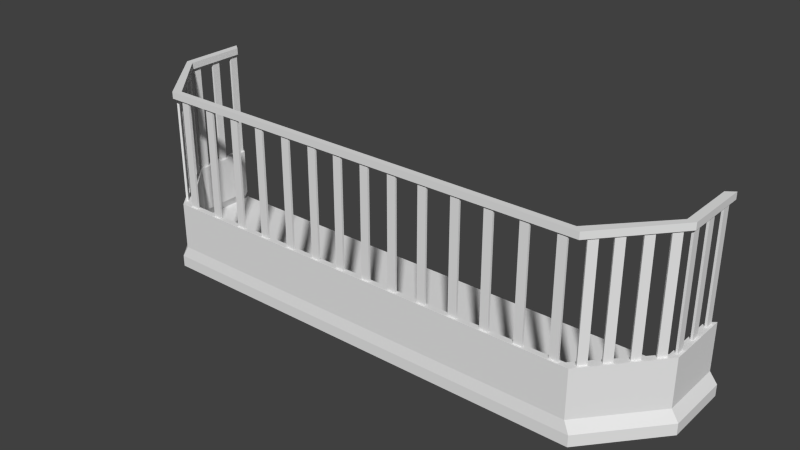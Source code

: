 # Source: Balcon.blend  (saved by Blender 2.72.0; exported with 4.5.12 LTS)
import bpy
from mathutils import Matrix  # noqa: F401  (used for matrix-valued properties, if any)

bpy.ops.wm.read_factory_settings(use_empty=True)
scene = bpy.context.scene
scene.name = 'Scene'

# ---- collections
col_collection_1 = bpy.data.collections.new('Collection 1'); scene.collection.children.link(col_collection_1)

# ---- world
world_world = bpy.data.worlds.new('World'); scene.world = world_world
world_world.color = (0.05088, 0.05088, 0.05088)
world_world.use_sun_shadow = False
world_world.sun_shadow_jitter_overblur = 0.0
world_world.cycles.sampling_method = 'MANUAL'
world_world.cycles.sample_map_resolution = 256

# ---- meshes
me_cube = bpy.data.meshes.new('Cube')
me_cube.from_pydata([(-1.987, -0.6, -0.05), (-2.5, 0.6, -0.05), (2.5, 0.6, -0.05), (1.987, -0.6, -0.05), (-1.987, -0.6, 0.05), (-2.5, 0.6, 0.05), (2.5, 0.6, 0.05), (1.987, -0.6, 0.05), (-2.5, 0.0, 0.05), (-2.5, 0.0, -0.05), (2.5, 0.0, 0.05), (2.5, 0.0, -0.05), (-1.931, -0.5469, 0.05), (-2.43, 0.5469, 0.05), (2.43, 0.5469, 0.05), (1.931, -0.5469, 0.05), (-2.43, 0.0, 0.05), (2.43, 0.0, 0.05), (-1.938, -0.5851, 0.1486), (-2.438, 0.5851, 0.1486), (2.438, 0.5851, 0.1486), (1.938, -0.5851, 0.1486), (-2.438, 0.0, 0.1486), (2.438, 0.0, 0.1486), (-1.883, -0.5333, 0.1486), (-2.369, 0.5333, 0.1486), (2.369, 0.5333, 0.1486), (1.883, -0.5333, 0.1486), (-2.369, 0.0, 0.1486), (2.369, 0.0, 0.1486), (-1.938, -0.5851, 0.5666), (-2.438, 0.5851, 0.5666), (2.438, 0.5851, 0.5666), (1.938, -0.5851, 0.5666), (-2.438, 0.0, 0.5666), (2.438, 0.0, 0.5666), (-1.883, -0.5333, 0.5666), (-2.369, 0.5333, 0.5666), (2.369, 0.5333, 0.5666), (1.883, -0.5333, 0.5666), (-2.369, 0.0, 0.5666), (2.369, 0.0, 0.5666), (-1.938, -0.5851, 1.589), (-2.438, 0.5851, 1.589), (2.438, 0.5851, 1.589), (1.938, -0.5851, 1.589), (-2.438, 0.0, 1.589), (2.438, 0.0, 1.589), (-1.883, -0.5333, 1.589), (-2.369, 0.5333, 1.589), (2.369, 0.5333, 1.589), (1.883, -0.5333, 1.589), (-2.369, 0.0, 1.589), (2.369, 0.0, 1.589), (-1.938, -0.5851, 1.53), (-2.438, 0.5851, 1.53), (2.438, 0.5851, 1.53), (1.938, -0.5851, 1.53), (-2.438, 0.0, 1.53), (2.438, 0.0, 1.53), (-1.883, -0.5333, 1.53), (-2.369, 0.5333, 1.53), (2.369, 0.5333, 1.53), (1.883, -0.5333, 1.53), (-2.369, 0.0, 1.53), (2.369, 0.0, 1.53)], [], [(8, 5, 1, 9), (5, 6, 2, 1), (10, 7, 3, 11), (7, 4, 0, 3), (9, 1, 2, 11), (15, 12, 24, 27), (12, 16, 28, 24), (0, 9, 11, 3), (6, 10, 11, 2), (4, 8, 9, 0), (17, 14, 13, 16), (15, 17, 16, 12), (14, 17, 29, 26), (6, 14, 26, 20), (6, 5, 13, 14), (13, 5, 19, 25), (27, 24, 36, 39), (24, 28, 40, 36), (26, 29, 41, 38), (20, 26, 38, 32), (25, 19, 31, 37), (17, 15, 27, 29), (16, 13, 25, 28), (10, 6, 20, 23), (8, 4, 18, 22), (4, 7, 21, 18), (7, 10, 23, 21), (5, 8, 22, 19), (34, 30, 36, 40), (35, 32, 38, 41), (30, 33, 39, 36), (33, 35, 41, 39), (31, 34, 40, 37), (29, 27, 39, 41), (28, 25, 37, 40), (23, 20, 32, 35), (22, 18, 30, 34), (18, 21, 33, 30), (21, 23, 35, 33), (19, 22, 34, 31), (46, 42, 48, 52), (47, 44, 50, 53), (42, 45, 51, 48), (45, 47, 53, 51), (43, 46, 52, 49), (58, 64, 60, 54), (59, 65, 62, 56), (54, 60, 63, 57), (57, 63, 65, 59), (55, 61, 64, 58), (49, 61, 55, 43), (44, 56, 62, 50), (50, 62, 65, 53), (48, 60, 64, 52), (51, 63, 60, 48), (53, 65, 63, 51), (52, 64, 61, 49), (47, 59, 56, 44), (46, 58, 54, 42), (42, 54, 57, 45), (45, 57, 59, 47), (43, 55, 58, 46)])
_uv = me_cube.uv_layers.new(name='UVMap')
_uv.uv.foreach_set('vector', [0.9528, 0.6783, 0.9419, 0.6127, 0.955, 0.6113, 0.9658, 0.677, 0.9419, 0.6127, 0.9528, 0.001312, 0.9658, 0.0, 0.955, 0.6113, 0.3233, 0.9012, 0.3233, 1.0, 0.3101, 1.0, 0.3101, 0.9012, 0.7897, 8.251e-05, 0.787, 0.6542, 0.7738, 0.6541, 0.7765, 0.0, 0.07927, 0.823, 1.102e-07, 0.823, 0.0, 0.0, 0.07927, 0.0, 0.8579, 0.472, 0.8742, 0.0, 0.8871, 0.006411, 0.8712, 0.4666, 0.4599, 0.8025, 0.4598, 0.8925, 0.4468, 0.8925, 0.4468, 0.8047, 0.1585, 0.7385, 0.07927, 0.823, 0.07927, 0.0, 0.1585, 0.08444, 0.3233, 0.8025, 0.3233, 0.9012, 0.3101, 0.9012, 0.3101, 0.8025, 0.787, 0.6542, 0.7897, 0.7386, 0.7765, 0.7385, 0.7738, 0.6541, 0.2308, 0.01154, 0.303, 0.01154, 0.303, 0.8114, 0.2308, 0.8114, 0.1585, 0.09361, 0.2308, 0.01154, 0.2308, 0.8114, 0.1585, 0.7294, 0.8736, 0.653, 0.8647, 0.593, 0.8779, 0.5846, 0.8866, 0.6432, 0.8742, 0.6674, 0.8736, 0.653, 0.8866, 0.6432, 0.8871, 0.6572, 0.3101, 0.0, 0.3101, 0.823, 0.303, 0.8114, 0.303, 0.01154, 0.4599, 0.9825, 0.4598, 0.9912, 0.4468, 0.9888, 0.4468, 0.9803, 0.8712, 0.4666, 0.8871, 0.006411, 0.9419, 0.002347, 0.926, 0.4625, 0.4468, 0.8047, 0.4468, 0.8925, 0.3916, 0.8926, 0.3916, 0.8048, 0.8866, 0.6432, 0.8779, 0.5846, 0.9326, 0.5805, 0.9413, 0.6391, 0.8871, 0.6572, 0.8866, 0.6432, 0.9413, 0.6391, 0.9419, 0.6532, 0.4468, 0.9803, 0.4468, 0.9888, 0.3916, 0.9889, 0.3916, 0.9803, 0.8647, 0.593, 0.8579, 0.472, 0.8712, 0.4666, 0.8779, 0.5846, 0.4598, 0.8925, 0.4599, 0.9825, 0.4468, 0.9803, 0.4468, 0.8925, 0.3233, 0.9012, 0.3233, 0.8025, 0.3364, 0.805, 0.3363, 0.9013, 0.7897, 0.7386, 0.787, 0.6542, 0.8001, 0.6461, 0.8027, 0.7285, 0.787, 0.6542, 0.7897, 8.251e-05, 0.8027, 0.008306, 0.8001, 0.6461, 0.3233, 1.0, 0.3233, 0.9012, 0.3363, 0.9013, 0.3364, 0.9976, 0.5201, 0.8025, 0.5201, 0.9012, 0.5119, 0.9012, 0.5119, 0.8049, 0.6965, 0.8025, 0.6192, 0.7201, 0.6261, 0.7112, 0.6965, 0.7912, 0.6965, 0.0, 0.7738, 0.0, 0.767, 0.01125, 0.6965, 0.01125, 0.6192, 0.7201, 0.6192, 0.08233, 0.6261, 0.09128, 0.6261, 0.7112, 0.6192, 0.08233, 0.6965, 0.0, 0.6965, 0.01125, 0.6261, 0.09128, 0.7738, 0.8025, 0.6965, 0.8025, 0.6965, 0.7912, 0.767, 0.7912, 0.8779, 0.5846, 0.8712, 0.4666, 0.926, 0.4625, 0.9326, 0.5805, 0.4468, 0.8925, 0.4468, 0.9803, 0.3916, 0.9803, 0.3916, 0.8926, 0.3363, 0.9013, 0.3364, 0.805, 0.3916, 0.805, 0.3915, 0.9013, 0.8027, 0.7285, 0.8001, 0.6461, 0.8553, 0.6465, 0.8579, 0.7288, 0.8001, 0.6461, 0.8027, 0.008306, 0.8579, 0.00865, 0.8553, 0.6465, 0.3364, 0.9976, 0.3363, 0.9013, 0.3915, 0.9013, 0.3916, 0.9976, 0.5119, 0.8708, 0.4599, 0.8789, 0.4599, 0.8105, 0.5119, 0.8025, 0.3873, 0.8025, 0.3101, 0.7201, 0.3169, 0.7112, 0.3873, 0.7912, 0.3873, 0.0, 0.4646, 0.0, 0.4578, 0.01125, 0.3873, 0.01125, 0.3101, 0.7201, 0.3101, 0.08233, 0.3169, 0.09128, 0.3169, 0.7112, 0.3101, 0.08233, 0.3873, 0.0, 0.3873, 0.01125, 0.3169, 0.09128, 0.4646, 0.8025, 0.3873, 0.8025, 0.3873, 0.7912, 0.4578, 0.7912, 0.5419, 0.8025, 0.5419, 0.7912, 0.6124, 0.7112, 0.6192, 0.7201, 0.5419, 0.0, 0.5419, 0.01125, 0.4715, 0.01125, 0.4646, 0.0, 0.6192, 0.7201, 0.6124, 0.7112, 0.6124, 0.09128, 0.6192, 0.08233, 0.6192, 0.08233, 0.6124, 0.09128, 0.5419, 0.01125, 0.5419, 0.0, 0.4646, 0.8025, 0.4715, 0.7912, 0.5419, 0.7912, 0.5419, 0.8025, 0.7818, 0.9142, 0.7897, 0.9142, 0.7897, 0.9227, 0.7818, 0.9227, 0.9895, 0.6508, 0.9817, 0.6514, 0.9812, 0.6374, 0.989, 0.6368, 0.989, 0.6368, 0.9812, 0.6374, 0.9725, 0.5788, 0.9803, 0.5782, 0.7818, 0.7386, 0.7897, 0.7386, 0.7897, 0.8264, 0.7818, 0.8264, 0.9737, 0.4602, 0.9658, 0.4608, 0.9817, 0.000581, 0.9895, 0.0, 0.9803, 0.5782, 0.9725, 0.5788, 0.9658, 0.4608, 0.9737, 0.4602, 0.7818, 0.8264, 0.7897, 0.8264, 0.7897, 0.9142, 0.7818, 0.9142, 0.7817, 0.8349, 0.7738, 0.8349, 0.7739, 0.7386, 0.7818, 0.7386, 1.0, 0.7202, 0.9921, 0.7202, 0.9895, 0.6378, 0.9974, 0.6379, 0.9974, 0.6379, 0.9895, 0.6378, 0.9921, 0.0, 1.0, 4.931e-05, 0.7818, 0.9312, 0.7739, 0.9312, 0.7738, 0.8349, 0.7817, 0.8349, 0.5279, 0.869, 0.5201, 0.8678, 0.5201, 0.8025, 0.5279, 0.8037])
me_cube.use_remesh_preserve_volume = False
me_cube.use_remesh_preserve_attributes = False
me_cube.use_mirror_vertex_groups = False
me_cube.update()
me_cube_001 = bpy.data.meshes.new('Cube.001')
me_cube_001.from_pydata([(-0.009336, -0.06461, -0.532), (-0.009336, 0.06461, -0.532), (0.009336, 0.06461, -0.532), (0.009336, -0.06461, -0.532), (-0.009336, -0.06461, 0.532), (-0.009336, 0.06461, 0.532), (0.009336, 0.06461, 0.532), (0.009336, -0.06461, 0.532), (-0.009336, -0.8199, -0.532), (-0.009336, -0.6907, -0.532), (0.009336, -0.6907, -0.532), (0.009336, -0.8199, -0.532), (-0.009336, -0.8199, 0.532), (-0.009336, -0.6907, 0.532), (0.009336, -0.6907, 0.532), (0.009336, -0.8199, 0.532), (-0.009336, -0.4398, -0.532), (-0.009336, -0.3105, -0.532), (0.009336, -0.3105, -0.532), (0.009336, -0.4398, -0.532), (-0.009336, -0.4398, 0.532), (-0.009336, -0.3105, 0.532), (0.009336, -0.3105, 0.532), (0.009336, -0.4398, 0.532), (0.07562, -1.051, -0.532), (0.02702, -0.9537, -0.532), (0.04112, -0.9323, -0.532), (0.08972, -1.03, -0.532), (0.07562, -1.051, 0.532), (0.02702, -0.9537, 0.532), (0.04112, -0.9323, 0.532), (0.08972, -1.03, 0.532), (0.1957, -1.299, -0.532), (0.1471, -1.201, -0.532), (0.1612, -1.18, -0.532), (0.2098, -1.277, -0.532), (0.1957, -1.299, 0.532), (0.1471, -1.201, 0.532), (0.1612, -1.18, 0.532), (0.2098, -1.277, 0.532), (0.4382, -1.798, -0.532), (0.3896, -1.701, -0.532), (0.4037, -1.68, -0.532), (0.4523, -1.777, -0.532), (0.4382, -1.798, 0.532), (0.3896, -1.701, 0.532), (0.4037, -1.68, 0.532), (0.4523, -1.777, 0.532), (0.3219, -1.558, -0.532), (0.2733, -1.461, -0.532), (0.2874, -1.439, -0.532), (0.336, -1.537, -0.532), (0.3219, -1.558, 0.532), (0.2733, -1.461, 0.532), (0.2874, -1.439, 0.532), (0.336, -1.537, 0.532), (0.6343, -1.869, -0.532), (0.5601, -1.869, -0.532), (0.5601, -1.836, -0.532), (0.6343, -1.836, -0.532), (0.6343, -1.869, 0.532), (0.5601, -1.869, 0.532), (0.5601, -1.836, 0.532), (0.6343, -1.836, 0.532), (2.31, -1.869, -0.532), (2.236, -1.869, -0.532), (2.236, -1.836, -0.532), (2.31, -1.836, -0.532), (2.31, -1.869, 0.532), (2.236, -1.869, 0.532), (2.236, -1.836, 0.532), (2.31, -1.836, 0.532), (2.052, -1.869, -0.532), (1.978, -1.869, -0.532), (1.978, -1.836, -0.532), (2.052, -1.836, -0.532), (2.052, -1.869, 0.532), (1.978, -1.869, 0.532), (1.978, -1.836, 0.532), (2.052, -1.836, 0.532), (1.774, -1.869, -0.532), (1.7, -1.869, -0.532), (1.7, -1.836, -0.532), (1.774, -1.836, -0.532), (1.774, -1.869, 0.532), (1.7, -1.869, 0.532), (1.7, -1.836, 0.532), (1.774, -1.836, 0.532), (1.489, -1.869, -0.532), (1.414, -1.869, -0.532), (1.414, -1.836, -0.532), (1.489, -1.836, -0.532), (1.489, -1.869, 0.532), (1.414, -1.869, 0.532), (1.414, -1.836, 0.532), (1.489, -1.836, 0.532), (1.21, -1.869, -0.532), (1.136, -1.869, -0.532), (1.136, -1.836, -0.532), (1.21, -1.836, -0.532), (1.21, -1.869, 0.532), (1.136, -1.869, 0.532), (1.136, -1.836, 0.532), (1.21, -1.836, 0.532), (0.9229, -1.869, -0.532), (0.8488, -1.869, -0.532), (0.8488, -1.836, -0.532), (0.9229, -1.836, -0.532), (0.9229, -1.869, 0.532), (0.8488, -1.869, 0.532), (0.8488, -1.836, 0.532), (0.9229, -1.836, 0.532)], [], [(4, 5, 1, 0), (5, 6, 2, 1), (6, 7, 3, 2), (7, 4, 0, 3), (12, 13, 9, 8), (13, 14, 10, 9), (14, 15, 11, 10), (15, 12, 8, 11), (20, 21, 17, 16), (21, 22, 18, 17), (22, 23, 19, 18), (23, 20, 16, 19), (28, 29, 25, 24), (29, 30, 26, 25), (30, 31, 27, 26), (31, 28, 24, 27), (36, 37, 33, 32), (37, 38, 34, 33), (38, 39, 35, 34), (39, 36, 32, 35), (44, 45, 41, 40), (45, 46, 42, 41), (46, 47, 43, 42), (47, 44, 40, 43), (52, 53, 49, 48), (53, 54, 50, 49), (54, 55, 51, 50), (55, 52, 48, 51), (60, 61, 57, 56), (61, 62, 58, 57), (62, 63, 59, 58), (63, 60, 56, 59), (68, 69, 65, 64), (69, 70, 66, 65), (70, 71, 67, 66), (71, 68, 64, 67), (76, 77, 73, 72), (77, 78, 74, 73), (78, 79, 75, 74), (79, 76, 72, 75), (84, 85, 81, 80), (85, 86, 82, 81), (86, 87, 83, 82), (87, 84, 80, 83), (92, 93, 89, 88), (93, 94, 90, 89), (94, 95, 91, 90), (95, 92, 88, 91), (100, 101, 97, 96), (101, 102, 98, 97), (102, 103, 99, 98), (103, 100, 96, 99), (108, 109, 105, 104), (109, 110, 106, 105), (110, 111, 107, 106), (111, 108, 104, 107)])
_uv = me_cube_001.uv_layers.new(name='UVMap')
_uv.uv.foreach_set('vector', [0.3628, 0.5, 0.3024, 0.5, 0.3024, 0.0, 0.3628, 2.801e-08, 0.5754, 0.5, 0.5842, 0.5, 0.5842, 1.0, 0.5754, 1.0, 0.2419, 0.5, 0.1814, 0.5, 0.1814, 5.602e-08, 0.2419, 0.0, 0.5033, 0.5, 0.5121, 0.5, 0.5121, 1.0, 0.5033, 1.0, 0.0, 2.801e-08, 0.06047, 0.0, 0.06047, 0.5, 1.125e-07, 0.5, 0.6429, 0.5, 0.6517, 0.5, 0.6517, 1.0, 0.6429, 1.0, 0.1209, 0.5, 0.06047, 0.5, 0.06047, 0.0, 0.1209, 2.801e-08, 0.5666, 0.5, 0.5754, 0.5, 0.5754, 1.0, 0.5666, 1.0, 0.3024, 0.5, 0.2419, 0.5, 0.2419, 0.0, 0.3024, 0.0, 0.6517, 0.5, 0.6605, 0.5, 0.6605, 1.0, 0.6517, 1.0, 0.1814, 0.5, 0.1209, 0.5, 0.1209, 5.602e-08, 0.1814, 0.0, 0.5121, 0.5, 0.5209, 0.5, 0.5209, 1.0, 0.5121, 1.0, 0.6517, 2.801e-08, 0.7004, 0.0, 0.7004, 0.5, 0.6517, 0.5, 0.7004, 0.0, 0.7095, 0.0, 0.7095, 0.5, 0.7004, 0.5, 0.5939, 0.5, 0.5453, 0.5, 0.5453, 0.0, 0.5939, 2.801e-08, 0.5453, 0.5, 0.5362, 0.5, 0.5362, 2.801e-08, 0.5453, 0.0, 0.5362, 0.5, 0.4875, 0.5, 0.4875, 0.0, 0.5362, 2.801e-08, 0.4875, 0.5, 0.4784, 0.5, 0.4784, 2.801e-08, 0.4875, 0.0, 0.3628, 0.0, 0.4115, 0.0, 0.4115, 0.5, 0.3628, 0.5, 0.4115, 0.0, 0.4206, 0.0, 0.4206, 0.5, 0.4115, 0.5, 0.7095, 0.0, 0.7581, 0.0, 0.7581, 0.5, 0.7095, 0.5, 0.7581, 0.0, 0.7672, 0.0, 0.7672, 0.5, 0.7581, 0.5, 0.7672, 0.0, 0.8159, 2.801e-08, 0.8159, 0.5, 0.7672, 0.5, 0.8159, 2.801e-08, 0.825, 2.801e-08, 0.825, 0.5, 0.8159, 0.5, 0.4206, 2.801e-08, 0.4693, 0.0, 0.4693, 0.5, 0.4206, 0.5, 0.4693, 0.0, 0.4784, 0.0, 0.4784, 0.5, 0.4693, 0.5, 0.6517, 0.5, 0.603, 0.5, 0.603, 2.801e-08, 0.6517, 2.801e-08, 0.603, 0.5, 0.5939, 0.5, 0.5939, 0.0, 0.603, 2.801e-08, 0.825, 0.0, 0.86, 0.0, 0.86, 0.5, 0.825, 0.5, 0.4206, 0.5, 0.4358, 0.5, 0.4358, 1.0, 0.4206, 1.0, 0.93, 0.0, 0.965, 2.801e-08, 0.965, 0.5, 0.93, 0.5, 0.4663, 0.5, 0.4815, 0.5, 0.4815, 1.0, 0.4663, 1.0, 0.2769, 0.5, 0.3119, 0.5, 0.3119, 1.0, 0.2769, 1.0, 0.2419, 1.0, 0.2267, 1.0, 0.2267, 0.5, 0.2419, 0.5, 0.08595, 0.5, 0.1209, 0.5, 0.1209, 1.0, 0.08595, 1.0, 0.08522, 1.0, 0.06999, 1.0, 0.06999, 0.5, 0.08522, 0.5, 0.1909, 0.5, 0.2259, 0.5, 0.2259, 1.0, 0.1909, 1.0, 0.3324, 1.0, 0.3172, 1.0, 0.3172, 0.5, 0.3324, 0.5, 0.1559, 0.5, 0.1909, 0.5, 0.1909, 1.0, 0.1559, 1.0, 0.4511, 1.0, 0.4358, 1.0, 0.4358, 0.5, 0.4511, 0.5, 0.3628, 0.5, 0.3978, 0.5, 0.3978, 1.0, 0.3628, 1.0, 0.5666, 1.0, 0.5514, 1.0, 0.5514, 0.5, 0.5666, 0.5, 0.965, 0.0, 1.0, 0.0, 1.0, 0.5, 0.965, 0.5, 0.5514, 1.0, 0.5362, 1.0, 0.5362, 0.5, 0.5514, 0.5, 0.2419, 0.5, 0.2769, 0.5, 0.2769, 1.0, 0.2419, 1.0, 0.3628, 1.0, 0.3476, 1.0, 0.3476, 0.5, 0.3628, 0.5, 0.93, 0.5, 0.895, 0.5, 0.895, 2.801e-08, 0.93, 0.0, 0.3476, 1.0, 0.3324, 1.0, 0.3324, 0.5, 0.3476, 0.5, 0.035, 0.5, 0.06999, 0.5, 0.06999, 1.0, 0.035, 1.0, 0.4815, 0.5, 0.4968, 0.5, 0.4968, 1.0, 0.4815, 1.0, 0.1209, 0.5, 0.1559, 0.5, 0.1559, 1.0, 0.1209, 1.0, 0.4511, 0.5, 0.4663, 0.5, 0.4663, 1.0, 0.4511, 1.0, 0.86, 0.0, 0.895, 0.0, 0.895, 0.5, 0.86, 0.5, 0.5209, 0.5, 0.5362, 0.5, 0.5362, 1.0, 0.5209, 1.0, 5.626e-08, 0.5, 0.035, 0.5, 0.035, 1.0, 0.0, 1.0, 0.3978, 0.5, 0.4131, 0.5, 0.4131, 1.0, 0.3978, 1.0])
_ca = me_cube_001.color_attributes.new('Col', 'BYTE_COLOR', 'CORNER')
_ca.data.foreach_set('color', [1.0, 1.0, 1.0, 1.0, 1.0, 1.0, 1.0, 1.0, 1.0, 1.0, 1.0, 1.0, 1.0, 1.0, 1.0, 1.0, 1.0, 1.0, 1.0, 1.0, 1.0, 1.0, 1.0, 1.0, 1.0, 1.0, 1.0, 1.0, 1.0, 1.0, 1.0, 1.0, 1.0, 1.0, 1.0, 1.0, 1.0, 1.0, 1.0, 1.0, 1.0, 1.0, 1.0, 1.0, 1.0, 1.0, 1.0, 1.0, 1.0, 1.0, 1.0, 1.0, 1.0, 1.0, 1.0, 1.0, 1.0, 1.0, 1.0, 1.0, 1.0, 1.0, 1.0, 1.0, 1.0, 1.0, 1.0, 1.0, 1.0, 1.0, 1.0, 1.0, 1.0, 1.0, 1.0, 1.0, 1.0, 1.0, 1.0, 1.0, 1.0, 1.0, 1.0, 1.0, 1.0, 1.0, 1.0, 1.0, 1.0, 1.0, 1.0, 1.0, 1.0, 1.0, 1.0, 1.0, 1.0, 1.0, 1.0, 1.0, 1.0, 1.0, 1.0, 1.0, 1.0, 1.0, 1.0, 1.0, 1.0, 1.0, 1.0, 1.0, 1.0, 1.0, 1.0, 1.0, 1.0, 1.0, 1.0, 1.0, 1.0, 1.0, 1.0, 1.0, 1.0, 1.0, 1.0, 1.0, 1.0, 1.0, 1.0, 1.0, 1.0, 1.0, 1.0, 1.0, 1.0, 1.0, 1.0, 1.0, 1.0, 1.0, 1.0, 1.0, 1.0, 1.0, 1.0, 1.0, 1.0, 1.0, 1.0, 1.0, 1.0, 1.0, 1.0, 1.0, 1.0, 1.0, 1.0, 1.0, 1.0, 1.0, 1.0, 1.0, 1.0, 1.0, 1.0, 1.0, 1.0, 1.0, 1.0, 1.0, 1.0, 1.0, 1.0, 1.0, 1.0, 1.0, 1.0, 1.0, 1.0, 1.0, 1.0, 1.0, 1.0, 1.0, 1.0, 1.0, 1.0, 1.0, 1.0, 1.0, 1.0, 1.0, 1.0, 1.0, 1.0, 1.0, 1.0, 1.0, 1.0, 1.0, 1.0, 1.0, 1.0, 1.0, 1.0, 1.0, 1.0, 1.0, 1.0, 1.0, 1.0, 1.0, 1.0, 1.0, 1.0, 1.0, 1.0, 1.0, 1.0, 1.0, 1.0, 1.0, 1.0, 1.0, 1.0, 1.0, 1.0, 1.0, 1.0, 1.0, 1.0, 1.0, 1.0, 1.0, 1.0, 1.0, 1.0, 1.0, 1.0, 1.0, 1.0, 1.0, 1.0, 1.0, 1.0, 1.0, 1.0, 1.0, 1.0, 1.0, 1.0, 1.0, 1.0, 1.0, 1.0, 1.0, 1.0, 1.0, 1.0, 1.0, 1.0, 1.0, 1.0, 1.0, 1.0, 1.0, 1.0, 1.0, 1.0, 1.0, 1.0, 1.0, 1.0, 1.0, 1.0, 1.0, 1.0, 1.0, 1.0, 1.0, 1.0, 1.0, 1.0, 1.0, 1.0, 1.0, 1.0, 1.0, 1.0, 1.0, 1.0, 1.0, 1.0, 1.0, 1.0, 1.0, 1.0, 1.0, 1.0, 1.0, 1.0, 1.0, 1.0, 1.0, 1.0, 1.0, 1.0, 1.0, 1.0, 1.0, 1.0, 1.0, 1.0, 1.0, 1.0, 1.0, 1.0, 1.0, 1.0, 1.0, 1.0, 1.0, 1.0, 1.0, 1.0, 1.0, 1.0, 1.0, 1.0, 1.0, 1.0, 1.0, 1.0, 1.0, 1.0, 1.0, 1.0, 1.0, 1.0, 1.0, 1.0, 1.0, 1.0, 1.0, 1.0, 1.0, 1.0, 1.0, 1.0, 1.0, 1.0, 1.0, 1.0, 1.0, 1.0, 1.0, 1.0, 1.0, 1.0, 1.0, 1.0, 1.0, 1.0, 1.0, 1.0, 1.0, 1.0, 1.0, 1.0, 1.0, 1.0, 1.0, 1.0, 1.0, 1.0, 1.0, 1.0, 1.0, 1.0, 1.0, 1.0, 1.0, 1.0, 1.0, 1.0, 1.0, 1.0, 1.0, 1.0, 1.0, 1.0, 1.0, 1.0, 1.0, 1.0, 1.0, 1.0, 1.0, 1.0, 1.0, 1.0, 1.0, 1.0, 1.0, 1.0, 1.0, 1.0, 1.0, 1.0, 1.0, 1.0, 1.0, 1.0, 1.0, 1.0, 1.0, 1.0, 1.0, 1.0, 1.0, 1.0, 1.0, 1.0, 1.0, 1.0, 1.0, 1.0, 1.0, 1.0, 1.0, 1.0, 1.0, 1.0, 1.0, 1.0, 1.0, 1.0, 1.0, 1.0, 1.0, 1.0, 1.0, 1.0, 1.0, 1.0, 1.0, 1.0, 1.0, 1.0, 1.0, 1.0, 1.0, 1.0, 1.0, 1.0, 1.0, 1.0, 1.0, 1.0, 1.0, 1.0, 1.0, 1.0, 1.0, 1.0, 1.0, 1.0, 1.0, 1.0, 1.0, 1.0, 1.0, 1.0, 1.0, 1.0, 1.0, 1.0, 1.0, 1.0, 1.0, 1.0, 1.0, 1.0, 1.0, 1.0, 1.0, 1.0, 1.0, 1.0, 1.0, 1.0, 1.0, 1.0, 1.0, 1.0, 1.0, 1.0, 1.0, 1.0, 1.0, 1.0, 1.0, 1.0, 1.0, 1.0, 1.0, 1.0, 1.0, 1.0, 1.0, 1.0, 1.0, 1.0, 1.0, 1.0, 1.0, 1.0, 1.0, 1.0, 1.0, 1.0, 1.0, 1.0, 1.0, 1.0, 1.0, 1.0, 1.0, 1.0, 1.0, 1.0, 1.0, 1.0, 1.0, 1.0, 1.0, 1.0, 1.0, 1.0, 1.0, 1.0, 1.0, 1.0, 1.0, 1.0, 1.0, 1.0, 1.0, 1.0, 1.0, 1.0, 1.0, 1.0, 1.0, 1.0, 1.0, 1.0, 1.0, 1.0, 1.0, 1.0, 1.0, 1.0, 1.0, 1.0, 1.0, 1.0, 1.0, 1.0, 1.0, 1.0, 1.0, 1.0, 1.0, 1.0, 1.0, 1.0, 1.0, 1.0, 1.0, 1.0, 1.0, 1.0, 1.0, 1.0, 1.0, 1.0, 1.0, 1.0, 1.0, 1.0, 1.0, 1.0, 1.0, 1.0, 1.0, 1.0, 1.0, 1.0, 1.0, 1.0, 1.0, 1.0, 1.0, 1.0, 1.0, 1.0, 1.0, 1.0, 1.0, 1.0, 1.0, 1.0, 1.0, 1.0, 1.0, 1.0, 1.0, 1.0, 1.0, 1.0, 1.0, 1.0, 1.0, 1.0, 1.0, 1.0, 1.0, 1.0, 1.0, 1.0, 1.0, 1.0, 1.0, 1.0, 1.0, 1.0, 1.0, 1.0, 1.0, 1.0, 1.0, 1.0, 1.0, 1.0, 1.0, 1.0, 1.0, 1.0, 1.0, 1.0, 1.0, 1.0, 1.0, 1.0, 1.0, 1.0, 1.0, 1.0, 1.0, 1.0, 1.0, 1.0, 1.0, 1.0, 1.0, 1.0, 1.0, 1.0, 1.0, 1.0, 1.0, 1.0, 1.0, 1.0, 1.0, 1.0, 1.0, 1.0, 1.0, 1.0, 1.0, 1.0, 1.0, 1.0, 1.0, 1.0, 1.0, 1.0, 1.0, 1.0, 1.0, 1.0, 1.0, 1.0, 1.0, 1.0, 1.0, 1.0, 1.0, 1.0, 1.0, 1.0, 1.0, 1.0, 1.0, 1.0, 1.0, 1.0, 1.0, 1.0, 1.0, 1.0, 1.0, 1.0, 1.0, 1.0, 1.0, 1.0, 1.0, 1.0, 1.0, 1.0, 1.0, 1.0, 1.0, 1.0, 1.0, 1.0, 1.0, 1.0, 1.0, 1.0, 1.0, 1.0, 1.0, 1.0, 1.0, 1.0, 1.0, 1.0, 1.0, 1.0, 1.0, 1.0, 1.0, 1.0, 1.0, 1.0, 1.0, 1.0, 1.0, 1.0, 1.0, 1.0, 1.0, 1.0, 1.0, 1.0, 1.0, 1.0, 1.0, 1.0, 1.0, 1.0, 1.0, 1.0, 1.0, 1.0, 1.0, 1.0, 1.0, 1.0, 1.0, 1.0, 1.0, 1.0, 1.0, 1.0, 1.0, 1.0, 1.0, 1.0, 1.0, 1.0, 1.0, 1.0, 1.0, 1.0, 1.0, 1.0, 1.0, 1.0, 1.0, 1.0, 1.0, 1.0, 1.0, 1.0, 1.0, 1.0, 1.0, 1.0, 1.0, 1.0, 1.0, 1.0, 1.0, 1.0, 1.0, 1.0, 1.0, 1.0, 1.0, 1.0, 1.0, 1.0, 1.0, 1.0, 1.0, 1.0, 1.0, 1.0, 1.0, 1.0, 1.0, 1.0, 1.0, 1.0, 1.0, 1.0, 1.0, 1.0, 1.0, 1.0, 1.0, 1.0, 1.0, 1.0, 1.0, 1.0, 1.0, 1.0, 1.0, 1.0, 1.0, 1.0, 1.0, 1.0, 1.0, 1.0, 1.0, 1.0, 1.0, 1.0, 1.0, 1.0, 1.0, 1.0, 1.0, 1.0, 1.0, 1.0, 1.0, 1.0, 1.0, 1.0, 1.0, 1.0, 1.0, 1.0, 1.0, 1.0, 1.0, 1.0, 1.0, 1.0, 1.0, 1.0, 1.0, 1.0, 1.0, 1.0, 1.0, 1.0, 1.0, 1.0, 1.0, 1.0, 1.0, 1.0, 1.0, 1.0, 1.0])
me_cube_001.use_remesh_preserve_volume = False
me_cube_001.use_remesh_preserve_attributes = False
me_cube_001.use_mirror_vertex_groups = False
me_cube_001.update()

# ---- objects
ob_balcon = bpy.data.objects.new('Balcon', me_cube)
ob_barriere = bpy.data.objects.new('barriere', me_cube_001)

# ---- transforms, parenting, visibility, modifiers, constraints
ob_balcon.location = (0.0, 0.0, 0.0)
ob_balcon.lineart.crease_threshold = 0.0
ob_barriere.parent = ob_balcon
ob_barriere.location = (-2.404, 0.5046, 1.035)
ob_barriere.scale = (1.0, 0.5738, 1.0)
ob_barriere.lineart.crease_threshold = 0.0
_m = ob_barriere.modifiers.new('Mirror', 'MIRROR')
_m.mirror_object = ob_balcon

# ---- collection membership
col_collection_1.objects.link(ob_balcon)
col_collection_1.objects.link(ob_barriere)

# ---- scene / render settings (as saved in the file)
scene.frame_start = 1; scene.frame_end = 250; scene.frame_set(1)
scene.render.engine = 'CYCLES'
scene.render.resolution_percentage = 50
scene.render.dither_intensity = 0.0
scene.cycles.use_denoising = False
scene.cycles.samples = 10
scene.cycles.sampling_pattern = 'TABULATED_SOBOL'
scene.cycles.light_sampling_threshold = 0.0
scene.cycles.use_adaptive_sampling = False
scene.cycles.use_light_tree = False
scene.cycles.blur_glossy = 0.0
scene.cycles.pixel_filter_type = 'GAUSSIAN'
scene.cycles.sample_clamp_indirect = 0.0
scene.view_settings.view_transform = 'Standard'
bpy.context.view_layer.update()

# ---- added for rendering (the .blend has no active camera and no usable light): camera, sun
cam_auto = bpy.data.cameras.new('AutoCamera')
cam_auto.lens = 50.0
cam_auto.sensor_width = 36.0
cam_auto.clip_end = 1000.0
ob_auto_camera = bpy.data.objects.new('AutoCamera', cam_auto)
scene.collection.objects.link(ob_auto_camera)
ob_auto_camera.location = (4.99341, -5.99209, 4.76437)
ob_auto_camera.rotation_euler = (1.09748, -7.21219e-08, 0.694738)
scene.camera = ob_auto_camera
light_auto_sun = bpy.data.lights.new('AutoSun', 'SUN')
light_auto_sun.energy = 3.0
light_auto_sun.angle = 0.0523599
ob_auto_sun = bpy.data.objects.new('AutoSun', light_auto_sun)
scene.collection.objects.link(ob_auto_sun)
ob_auto_sun.rotation_euler = (0.872665, 0.174533, 0.523599)
bpy.context.view_layer.update()
